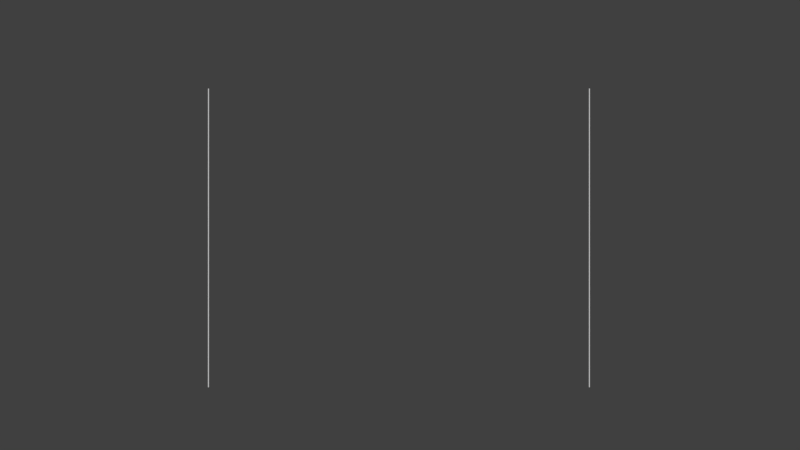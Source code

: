# Source: background.rendermarker.blend  (saved by Blender 2.79.0; exported with 4.5.12 LTS)
import bpy
from mathutils import Matrix  # noqa: F401  (used for matrix-valued properties, if any)

bpy.ops.wm.read_factory_settings(use_empty=True)
scene = bpy.context.scene
scene.name = 'BG'

# ---- collections
col_collection_1 = bpy.data.collections.new('Collection 1'); scene.collection.children.link(col_collection_1)

# ---- materials (node trees are filled in below, after node groups)
mat_lightgreen = bpy.data.materials.new('lightgreen')
mat_darkred = bpy.data.materials.new('darkred')

# ---- material node trees

# ---- world
world_world_014 = bpy.data.worlds.new('World.014'); scene.world = world_world_014
world_world_014.color = (0.05088, 0.05088, 0.05088)
world_world_014.use_sun_shadow = False
world_world_014.sun_shadow_jitter_overblur = 0.0
world_world_014.cycles.sampling_method = 'MANUAL'

# ---- cameras
cam_camera_000 = bpy.data.cameras.new('Camera.000')
cam_camera_000.type = 'ORTHO'
cam_camera_000.clip_end = 100.0
cam_camera_000.lens = 35.0
cam_camera_000.sensor_width = 32.0
cam_camera_000.sensor_height = 18.0
cam_camera_000.ortho_scale = 4.2
cam_camera_000.dof.focus_distance = 0.0
cam_camera_057 = bpy.data.cameras.new('Camera.057')
cam_camera_057.type = 'ORTHO'
cam_camera_057.clip_end = 100.0
cam_camera_057.lens = 35.0
cam_camera_057.sensor_width = 32.0
cam_camera_057.sensor_height = 18.0
cam_camera_057.ortho_scale = 4.2
cam_camera_057.dof.focus_distance = 0.0

# ---- meshes
me_plane_002 = bpy.data.meshes.new('Plane.002')
me_plane_002.from_pydata([(-0.827, -0.8102, -0.25), (-0.8218, -0.8154, -0.25), (0.8041, 0.8105, -0.25), (0.7989, 0.8157, -0.25)], [], [(1, 0, 3, 2)])
me_plane_002.materials.append(mat_lightgreen)
me_plane_002.use_remesh_preserve_volume = False
me_plane_002.use_remesh_preserve_attributes = False
me_plane_002.use_mirror_vertex_groups = False
me_plane_002.update()
me_plane_000 = bpy.data.meshes.new('Plane.000')
me_plane_000.from_pydata([(-0.827, -0.8102, -0.25), (-0.8218, -0.8154, -0.25), (0.8041, 0.8105, -0.25), (0.7989, 0.8157, -0.25)], [], [(1, 0, 3, 2)])
me_plane_000.materials.append(mat_lightgreen)
me_plane_000.use_remesh_preserve_volume = False
me_plane_000.use_remesh_preserve_attributes = False
me_plane_000.use_mirror_vertex_groups = False
me_plane_000.update()
me_plane_001 = bpy.data.meshes.new('Plane.001')
me_plane_001.from_pydata([(-0.8027, 0.01466, -0.25), (-0.8027, 0.007332, -0.25), (0.8027, 0.007332, -0.25), (0.01466, 0.01466, -0.25), (0.01466, -1.27, -0.25), (0.007332, -1.27, -0.25), (0.007332, 1.176, -0.25), (0.01466, 1.176, -0.25), (0.01466, 0.007332, -0.25), (0.8027, 0.01466, -0.25), (0.007332, 0.007332, -0.25), (0.007332, 0.01466, -0.25)], [(8, 3), (11, 3), (10, 11), (10, 8)], [(10, 5, 4, 8, 2, 9, 3, 7, 6, 11, 0, 1)])
me_plane_001.materials.append(mat_darkred)
me_plane_001.use_remesh_preserve_volume = False
me_plane_001.use_remesh_preserve_attributes = False
me_plane_001.use_mirror_vertex_groups = False
me_plane_001.update()

# ---- objects
ob_plane_002 = bpy.data.objects.new('Plane.002', me_plane_002)
ob_plane_001 = bpy.data.objects.new('Plane.001', me_plane_000)
ob_cam_continue_000 = bpy.data.objects.new('cam.continue.000', cam_camera_000)
ob_plane = bpy.data.objects.new('Plane', me_plane_001)
ob_cam_continue_004 = bpy.data.objects.new('cam.continue.004', cam_camera_057)

# ---- transforms, parenting, visibility, modifiers, constraints
ob_plane_002.location = (6.0, -0.0623, 0.3781)
ob_plane_002.rotation_euler = (0.0, -0.0, -5.498)
ob_plane_002.scale = (0.6819, 0.6819, 0.6819)
ob_plane_002.lineart.crease_threshold = 0.0
ob_plane_001.location = (4.0, -0.0623, 0.3781)
ob_plane_001.rotation_euler = (0.0, -0.0, -5.498)
ob_plane_001.scale = (0.6819, 0.6819, 0.6819)
ob_plane_001.lineart.crease_threshold = 0.0
ob_cam_continue_000.location = (5.0, 0.0, 5.0)
ob_cam_continue_000.lock_rotations_4d = False
ob_cam_continue_000.empty_display_type = 'ARROWS'
ob_cam_continue_000.color = (0.0, 0.0, 0.0, 0.0)
ob_cam_continue_000.display_type = 'WIRE'
ob_cam_continue_000.lineart.crease_threshold = 0.0
ob_plane.location = (0.0, -0.0623, 0.3781)
ob_plane.rotation_euler = (0.0, -0.0, -5.498)
ob_plane.scale = (0.6819, 0.6819, 0.6819)
ob_plane.lineart.crease_threshold = 0.0
ob_cam_continue_004.location = (0.0, 0.0, 5.0)
ob_cam_continue_004.lock_rotations_4d = False
ob_cam_continue_004.empty_display_type = 'ARROWS'
ob_cam_continue_004.color = (0.0, 0.0, 0.0, 0.0)
ob_cam_continue_004.display_type = 'WIRE'
ob_cam_continue_004.lineart.crease_threshold = 0.0

# ---- collection membership
col_collection_1.objects.link(ob_plane_002)
col_collection_1.objects.link(ob_plane_001)
col_collection_1.objects.link(ob_cam_continue_000)
col_collection_1.objects.link(ob_plane)
col_collection_1.objects.link(ob_cam_continue_004)

# ---- scene / render settings (as saved in the file)
scene.camera = ob_cam_continue_000
scene.frame_start = 1; scene.frame_end = 1; scene.frame_set(2)
scene.render.engine = 'CYCLES'
scene.render.image_settings.compression = 0
scene.render.resolution_x = 2732
scene.render.resolution_y = 1536
scene.render.fps = 30
scene.render.dither_intensity = 0.0
scene.render.film_transparent = True
scene.cycles.use_denoising = False
scene.cycles.samples = 20
scene.cycles.sampling_pattern = 'TABULATED_SOBOL'
scene.cycles.light_sampling_threshold = 0.0
scene.cycles.use_adaptive_sampling = False
scene.cycles.use_light_tree = False
scene.cycles.blur_glossy = 0.0
scene.cycles.max_bounces = 6
scene.cycles.diffuse_bounces = 6
scene.cycles.glossy_bounces = 6
scene.cycles.transmission_bounces = 6
scene.cycles.volume_bounces = 6
scene.cycles.transparent_max_bounces = 6
scene.cycles.sample_clamp_indirect = 0.0
scene.view_settings.view_transform = 'Standard'
bpy.context.view_layer.update()

# ---- added for rendering (the .blend has no usable light): sun
light_auto_sun = bpy.data.lights.new('AutoSun', 'SUN')
light_auto_sun.energy = 3.0
light_auto_sun.angle = 0.0523599
ob_auto_sun = bpy.data.objects.new('AutoSun', light_auto_sun)
scene.collection.objects.link(ob_auto_sun)
ob_auto_sun.rotation_euler = (0.872665, 0.174533, 0.523599)
bpy.context.view_layer.update()
